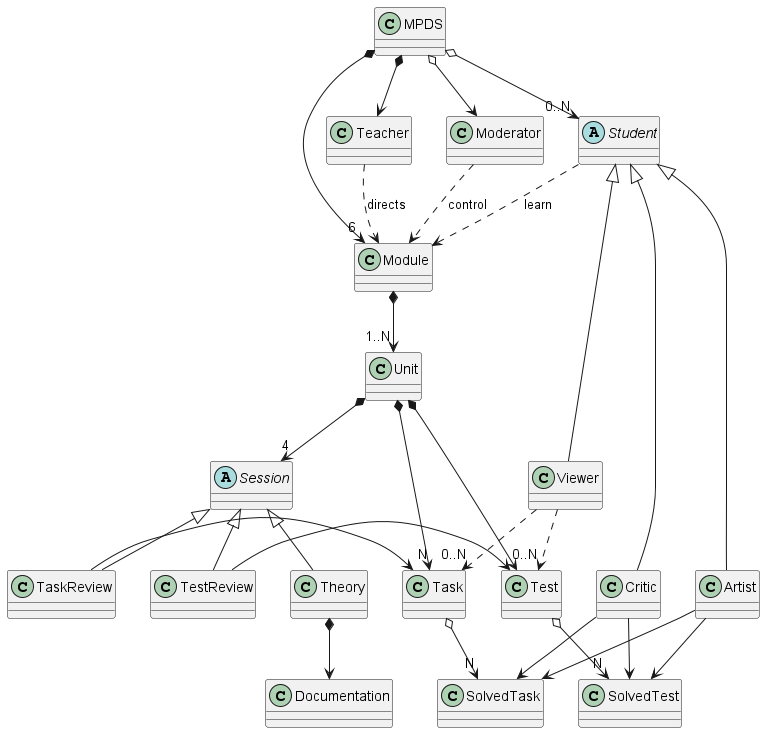

The diagram above was rendered by PlantUML. Its source (embedded in the PNG):
@startuml

class MPDS
class Teacher
class Moderator
abstract class Student
class Viewer
class Artist
class Critic
class Module
class Unit
abstract class Session
class Theory
class TaskReview
class TestReview
class Documentation
class Task
class Test
class SolvedTask
class SolvedTest


MPDS *-down-> Teacher
MPDS o-down-> Moderator
MPDS o-down-> "0..N" Student
MPDS *-down-> "6" Module
Module *-down-> "1..N" Unit
Unit *-down-> "4" Session
Unit *-down-> "N" Task
Unit *-down-> Test
Session <|-down- Theory
Session <|-down- TaskReview
Session <|-down- TestReview
Theory *-down-> Documentation

Task o-down-> "N" SolvedTask
Test o-down-> "N" SolvedTest
TaskReview -right-> Task
TestReview -right-> Test

Teacher .down.> Module : directs
Moderator .down.> Module: control
Student .down.> Module: learn
Student <|-down- Artist
Student <|-down- Critic
Student <|-down- Viewer

Critic -down-> SolvedTask
Artist -down-> SolvedTask

Critic -down-> SolvedTest
Artist -down-> SolvedTest

Viewer .down.> "0..N" Task
Viewer .down.> "0..N" Test


@enduml